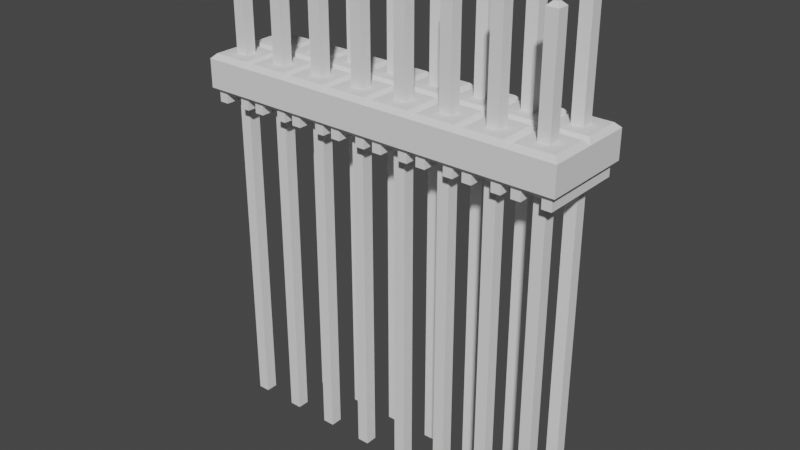 # Source: TSW-108-12-T-S-RA.blend  (saved by Blender 2.91.10; exported with 4.5.12 LTS)
import bpy
from mathutils import Matrix  # noqa: F401  (used for matrix-valued properties, if any)

bpy.ops.wm.read_factory_settings(use_empty=True)
scene = bpy.context.scene
scene.name = 'Scene'

# ---- collections
col_tsw_108_12_t_s_ra = bpy.data.collections.new('TSW-108-12-T-S-RA'); scene.collection.children.link(col_tsw_108_12_t_s_ra)

# ---- materials (node trees are filled in below, after node groups)
mat_blackplastic = bpy.data.materials.new('BlackPlastic')
mat_tinnedleads = bpy.data.materials.new('TinnedLeads')

# ---- material node trees

# ---- world
world_world = bpy.data.worlds.new('World'); scene.world = world_world
world_world.use_nodes = True; world_world.node_tree.nodes.clear()
_N = world_world.node_tree.nodes; _L = world_world.node_tree.links
n0 = _N.new('ShaderNodeOutputWorld'); n0.name = 'World Output'; n0.location = (300, 300)
n1 = _N.new('ShaderNodeBackground'); n1.name = 'Background'; n1.location = (10, 300)
n1.inputs[0].default_value = (0.05088, 0.05088, 0.05088, 1.0)
_L.new(n1.outputs[0], n0.inputs[0])
n0.is_active_output = True
world_world.color = (0.05088, 0.05088, 0.05088)
world_world.use_sun_shadow = False
world_world.sun_shadow_jitter_overblur = 0.0

# ---- meshes
me_plane = bpy.data.meshes.new('Plane')
me_plane.from_pydata([(3.455, 0.545, -0.6299), (3.545, 0.545, -0.6299), (3.455, 0.455, -0.6299), (3.545, 0.455, -0.6299), (3.625, -0.625, -0.5499), (3.375, -0.625, -0.5499), (3.625, -0.375, -0.5499), (3.375, -0.375, -0.5499), (4.0, -1.0, 6.67), (3.9, -0.9, 6.57), (3.9, -0.1, 7.37), (3.9, -0.9, 6.37), (3.7, -0.9, 6.37), (3.7, -0.9, 6.57), (3.3, -0.9, 6.57), (3.3, -0.9, 6.37), (3.1, -0.9, 6.37), (3.1, -0.9, 6.57), (3.0, -1.0, 6.67), (3.1, -0.1, 7.37), (3.1, -0.9, 7.37), (3.9, -0.9, 7.37), (4.0, -1.0, 7.27), (3.1, -0.1, 6.57), (3.9, -0.1, 6.57), (4.0, 1.0, 6.67), (3.9, 0.9, 6.57), (3.9, 0.1, 7.37), (3.9, 0.9, 6.37), (3.7, 0.9, 6.37), (3.7, 0.9, 6.57), (3.3, 0.9, 6.57), (3.3, 0.9, 6.37), (3.1, 0.9, 6.37), (3.1, 0.9, 6.57), (3.1, 0.1, 7.37), (3.1, 0.9, 7.37), (3.9, 0.9, 7.37), (4.0, 1.0, 7.27), (3.1, 0.1, 6.57), (3.1, -3.725e-08, 6.37), (2.9, -0.9, 6.37), (2.9, -0.1, 7.37), (2.9, -0.9, 6.57), (3.9, -3.725e-08, 6.37), (3.9, 0.1, 6.57), (4.0, -3.725e-08, 6.67), (4.0, -3.725e-08, 7.27), (3.9, -3.725e-08, 6.67), (3.1, -3.725e-08, 6.67), (2.7, -0.9, 6.37), (2.7, -0.9, 6.57), (2.3, -0.9, 6.57), (2.3, -0.9, 6.37), (2.1, -0.9, 6.37), (2.1, -0.9, 6.57), (2.0, -1.0, 6.67), (2.1, -0.1, 7.37), (2.1, -0.9, 7.37), (2.9, -0.9, 7.37), (3.0, -1.0, 7.27), (2.1, -0.1, 6.57), (2.9, -0.1, 6.57), (3.0, 1.0, 6.67), (2.9, 0.9, 6.57), (2.9, 0.1, 7.37), (2.9, 0.9, 6.37), (2.7, 0.9, 6.37), (2.7, 0.9, 6.57), (2.3, 0.9, 6.57), (2.3, 0.9, 6.37), (2.1, 0.9, 6.37), (2.1, 0.9, 6.57), (2.1, 0.1, 7.37), (2.0, -3.725e-08, 7.27), (2.1, 0.9, 7.37), (2.0, -3.725e-08, 6.67), (2.9, 0.9, 7.37), (3.0, 1.0, 7.27), (2.1, 0.1, 6.57), (2.1, -3.725e-08, 6.37), (2.9, -3.725e-08, 6.37), (2.9, 0.1, 6.57), (3.0, -3.725e-08, 6.67), (3.0, -3.725e-08, 7.27), (2.9, -3.725e-08, 6.67), (2.1, -3.725e-08, 6.67), (1.9, -0.9, 6.57), (1.9, -0.1, 7.37), (1.9, -0.9, 6.37), (1.7, -0.9, 6.37), (1.7, -0.9, 6.57), (1.3, -0.9, 6.57), (1.3, -0.9, 6.37), (1.1, -0.9, 6.37), (1.1, -0.9, 6.57), (-3.7, -0.9, 6.57), (1.1, -0.1, 7.37), (1.1, -0.9, 7.37), (1.9, -0.9, 7.37), (2.0, -1.0, 7.27), (1.1, -0.1, 6.57), (1.9, -0.1, 6.57), (2.0, 1.0, 6.67), (1.9, 0.9, 6.57), (1.9, 0.1, 7.37), (1.9, 0.9, 6.37), (1.7, 0.9, 6.37), (1.7, 0.9, 6.57), (1.3, 0.9, 6.57), (1.3, 0.9, 6.37), (1.1, 0.9, 6.37), (1.1, 0.9, 6.57), (1.1, 0.1, 7.37), (1.1, 0.9, 7.37), (1.9, 0.9, 7.37), (2.0, 1.0, 7.27), (1.1, 0.1, 6.57), (1.1, -3.725e-08, 6.37), (1.9, -3.725e-08, 6.37), (1.9, 0.1, 6.57), (1.9, -3.725e-08, 6.67), (1.1, -3.725e-08, 6.67), (1.0, -1.0, 7.27), (-3.7, -0.9, 6.37), (1.0, 1.0, 7.27), (1.0, -3.725e-08, 6.67), (-3.9, -0.9, 6.37), (1.0, -1.0, 6.67), (1.0, -3.725e-08, 7.27), (-3.9, -0.1, 7.37), (0.9, -0.9, 6.57), (0.9, -0.1, 7.37), (0.9, -0.9, 6.37), (0.7, -0.9, 6.37), (0.7, -0.9, 6.57), (0.3, -0.9, 6.57), (0.3, -0.9, 6.37), (0.1, -0.9, 6.37), (0.1, -0.9, 6.57), (-2.384e-07, -1.0, 6.67), (0.1, -0.1, 7.37), (0.1, -0.9, 7.37), (0.9, -0.9, 7.37), (-3.9, -0.9, 6.57), (0.1, -0.1, 6.57), (0.9, -0.1, 6.57), (1.0, 1.0, 6.67), (0.9, 0.9, 6.57), (0.9, 0.1, 7.37), (0.9, 0.9, 6.37), (0.7, 0.9, 6.37), (0.7, 0.9, 6.57), (0.3, 0.9, 6.57), (0.3, 0.9, 6.37), (0.1, 0.9, 6.37), (0.1, 0.9, 6.57), (0.1, 0.1, 7.37), (0.1, 0.9, 7.37), (0.9, 0.9, 7.37), (-4.0, -1.0, 6.67), (0.1, 0.1, 6.57), (0.1, -3.725e-08, 6.37), (0.9, -3.725e-08, 6.37), (0.9, 0.1, 6.57), (0.9, -3.725e-08, 6.67), (0.1, -3.725e-08, 6.67), (-2.384e-07, -1.0, 7.27), (-2.384e-07, 1.0, 6.67), (-2.384e-07, 1.0, 7.27), (-2.384e-07, -3.725e-08, 6.67), (-2.384e-07, -3.725e-08, 7.27), (-3.3, -0.9, 6.57), (-3.3, -0.9, 6.37), (-3.1, -0.9, 6.37), (-3.1, -0.9, 6.57), (-3.0, -1.0, 6.67), (-3.1, -0.1, 7.37), (-3.1, -0.9, 7.37), (-3.9, -0.9, 7.37), (-4.0, -1.0, 7.27), (-3.1, -0.1, 6.57), (-3.9, -0.1, 6.57), (-4.0, 1.0, 6.67), (-3.9, 0.9, 6.57), (-3.9, 0.1, 7.37), (-3.9, 0.9, 6.37), (-3.7, 0.9, 6.37), (-3.7, 0.9, 6.57), (-3.3, 0.9, 6.57), (-3.3, 0.9, 6.37), (-3.1, 0.9, 6.37), (-3.1, 0.9, 6.57), (-3.1, 0.1, 7.37), (-3.1, 0.9, 7.37), (-3.9, 0.9, 7.37), (-4.0, 1.0, 7.27), (-3.1, 0.1, 6.57), (-3.1, -3.725e-08, 6.37), (-2.9, -0.9, 6.37), (-2.9, -0.1, 7.37), (-2.9, -0.9, 6.57), (-3.9, -3.725e-08, 6.37), (-3.9, 0.1, 6.57), (-4.0, -3.725e-08, 6.67), (-4.0, -3.725e-08, 7.27), (-3.9, -3.725e-08, 6.67), (-3.1, -3.725e-08, 6.67), (-2.7, -0.9, 6.37), (-2.7, -0.9, 6.57), (-2.3, -0.9, 6.57), (-2.3, -0.9, 6.37), (-2.1, -0.9, 6.37), (-2.1, -0.9, 6.57), (-2.0, -1.0, 6.67), (-2.1, -0.1, 7.37), (-2.1, -0.9, 7.37), (-2.9, -0.9, 7.37), (-3.0, -1.0, 7.27), (-2.1, -0.1, 6.57), (-2.9, -0.1, 6.57), (-3.0, 1.0, 6.67), (-2.9, 0.9, 6.57), (-2.9, 0.1, 7.37), (-2.9, 0.9, 6.37), (-2.7, 0.9, 6.37), (-2.7, 0.9, 6.57), (-2.3, 0.9, 6.57), (-2.3, 0.9, 6.37), (-2.1, 0.9, 6.37), (-2.1, 0.9, 6.57), (-2.1, 0.1, 7.37), (-2.0, -3.725e-08, 7.27), (-2.1, 0.9, 7.37), (-2.0, -3.725e-08, 6.67), (-2.9, 0.9, 7.37), (-3.0, 1.0, 7.27), (-2.1, 0.1, 6.57), (-2.1, -3.725e-08, 6.37), (-2.9, -3.725e-08, 6.37), (-2.9, 0.1, 6.57), (-3.0, -3.725e-08, 6.67), (-3.0, -3.725e-08, 7.27), (-2.9, -3.725e-08, 6.67), (-2.1, -3.725e-08, 6.67), (-1.9, -0.9, 6.57), (-1.9, -0.1, 7.37), (-1.9, -0.9, 6.37), (-1.7, -0.9, 6.37), (-1.7, -0.9, 6.57), (-1.3, -0.9, 6.57), (-1.3, -0.9, 6.37), (-1.1, -0.9, 6.37), (-1.1, -0.9, 6.57), (-1.1, -0.1, 7.37), (-1.1, -0.9, 7.37), (-1.9, -0.9, 7.37), (-2.0, -1.0, 7.27), (-1.1, -0.1, 6.57), (-1.9, -0.1, 6.57), (-2.0, 1.0, 6.67), (-1.9, 0.9, 6.57), (-1.9, 0.1, 7.37), (-1.9, 0.9, 6.37), (-1.7, 0.9, 6.37), (-1.7, 0.9, 6.57), (-1.3, 0.9, 6.57), (-1.3, 0.9, 6.37), (-1.1, 0.9, 6.37), (-1.1, 0.9, 6.57), (-1.1, 0.1, 7.37), (-1.1, 0.9, 7.37), (-1.9, 0.9, 7.37), (-2.0, 1.0, 7.27), (-1.1, 0.1, 6.57), (-1.1, -3.725e-08, 6.37), (-1.9, -3.725e-08, 6.37), (-1.9, 0.1, 6.57), (-1.9, -3.725e-08, 6.67), (-1.1, -3.725e-08, 6.67), (-1.0, -1.0, 7.27), (-1.0, 1.0, 7.27), (-1.0, -3.725e-08, 6.67), (-1.0, -1.0, 6.67), (-1.0, -3.725e-08, 7.27), (-0.9, -0.9, 6.57), (-0.9, -0.1, 7.37), (-0.9, -0.9, 6.37), (-0.7, -0.9, 6.37), (-0.7, -0.9, 6.57), (-0.3, -0.9, 6.57), (-0.3, -0.9, 6.37), (-0.1, -0.9, 6.37), (-0.1, -0.9, 6.57), (-0.1, -0.1, 7.37), (-0.1, -0.9, 7.37), (-0.9, -0.9, 7.37), (-0.1, -0.1, 6.57), (-0.9, -0.1, 6.57), (-1.0, 1.0, 6.67), (-0.9, 0.9, 6.57), (-0.9, 0.1, 7.37), (-0.9, 0.9, 6.37), (-0.7, 0.9, 6.37), (-0.7, 0.9, 6.57), (-0.3, 0.9, 6.57), (-0.3, 0.9, 6.37), (-0.1, 0.9, 6.37), (-0.1, 0.9, 6.57), (-0.1, 0.1, 7.37), (-0.1, 0.9, 7.37), (-0.9, 0.9, 7.37), (-0.1, 0.1, 6.57), (-0.1, -3.725e-08, 6.37), (-0.9, -3.725e-08, 6.37), (-0.9, 0.1, 6.57), (-0.9, -3.725e-08, 6.67), (-0.1, -3.725e-08, 6.67), (3.545, -0.545, -0.6299), (3.455, -0.545, -0.6299), (3.545, -0.455, -0.6299), (3.455, -0.455, -0.6299), (3.375, 0.625, -0.5499), (3.625, 0.625, -0.5499), (3.375, 0.375, -0.5499), (3.625, 0.375, -0.5499), (3.625, -0.625, 9.59), (3.375, -0.625, 9.59), (3.625, -0.375, 9.59), (3.375, -0.375, 9.59), (3.545, -0.545, 9.67), (3.455, -0.545, 9.67), (3.545, -0.455, 9.67), (3.455, -0.455, 9.67), (3.625, 0.375, 9.59), (3.375, 0.375, 9.59), (3.625, 0.625, 9.59), (3.375, 0.625, 9.59), (3.545, 0.455, 9.67), (3.455, 0.455, 9.67), (3.545, 0.545, 9.67), (3.455, 0.545, 9.67), (2.455, 0.545, -0.6299), (2.545, 0.545, -0.6299), (2.455, 0.455, -0.6299), (2.545, 0.455, -0.6299), (2.625, -0.625, -0.5499), (2.375, -0.625, -0.5499), (2.625, -0.375, -0.5499), (2.375, -0.375, -0.5499), (2.545, -0.545, -0.6299), (2.455, -0.545, -0.6299), (2.545, -0.455, -0.6299), (2.455, -0.455, -0.6299), (2.375, 0.625, -0.5499), (2.625, 0.625, -0.5499), (2.375, 0.375, -0.5499), (2.625, 0.375, -0.5499), (2.625, -0.625, 9.59), (2.375, -0.625, 9.59), (2.625, -0.375, 9.59), (2.375, -0.375, 9.59), (2.545, -0.545, 9.67), (2.455, -0.545, 9.67), (2.545, -0.455, 9.67), (2.455, -0.455, 9.67), (2.625, 0.375, 9.59), (2.375, 0.375, 9.59), (2.625, 0.625, 9.59), (2.375, 0.625, 9.59), (2.545, 0.455, 9.67), (2.455, 0.455, 9.67), (2.545, 0.545, 9.67), (2.455, 0.545, 9.67), (1.455, 0.545, -0.6299), (1.545, 0.545, -0.6299), (1.455, 0.455, -0.6299), (1.545, 0.455, -0.6299), (1.625, -0.625, -0.5499), (1.375, -0.625, -0.5499), (1.625, -0.375, -0.5499), (1.375, -0.375, -0.5499), (1.545, -0.545, -0.6299), (1.455, -0.545, -0.6299), (1.545, -0.455, -0.6299), (1.455, -0.455, -0.6299), (1.375, 0.625, -0.5499), (1.625, 0.625, -0.5499), (1.375, 0.375, -0.5499), (1.625, 0.375, -0.5499), (1.625, -0.625, 9.59), (1.375, -0.625, 9.59), (1.625, -0.375, 9.59), (1.375, -0.375, 9.59), (1.545, -0.545, 9.67), (1.455, -0.545, 9.67), (1.545, -0.455, 9.67), (1.455, -0.455, 9.67), (1.625, 0.375, 9.59), (1.375, 0.375, 9.59), (1.625, 0.625, 9.59), (1.375, 0.625, 9.59), (1.545, 0.455, 9.67), (1.455, 0.455, 9.67), (1.545, 0.545, 9.67), (1.455, 0.545, 9.67), (0.455, 0.545, -0.6299), (0.545, 0.545, -0.6299), (0.455, 0.455, -0.6299), (0.545, 0.455, -0.6299), (0.625, -0.625, -0.5499), (0.375, -0.625, -0.5499), (0.625, -0.375, -0.5499), (0.375, -0.375, -0.5499), (0.545, -0.545, -0.6299), (0.455, -0.545, -0.6299), (0.545, -0.455, -0.6299), (0.455, -0.455, -0.6299), (0.375, 0.625, -0.5499), (0.625, 0.625, -0.5499), (0.375, 0.375, -0.5499), (0.625, 0.375, -0.5499), (0.625, -0.625, 9.59), (0.375, -0.625, 9.59), (0.625, -0.375, 9.59), (0.375, -0.375, 9.59), (0.545, -0.545, 9.67), (0.455, -0.545, 9.67), (0.545, -0.455, 9.67), (0.455, -0.455, 9.67), (0.625, 0.375, 9.59), (0.375, 0.375, 9.59), (0.625, 0.625, 9.59), (0.375, 0.625, 9.59), (0.545, 0.455, 9.67), (0.455, 0.455, 9.67), (0.545, 0.545, 9.67), (0.455, 0.545, 9.67), (-0.545, 0.545, -0.6299), (-0.455, 0.545, -0.6299), (-0.545, 0.455, -0.6299), (-0.455, 0.455, -0.6299), (-0.375, -0.625, -0.5499), (-0.625, -0.625, -0.5499), (-0.375, -0.375, -0.5499), (-0.625, -0.375, -0.5499), (-0.455, -0.545, -0.6299), (-0.545, -0.545, -0.6299), (-0.455, -0.455, -0.6299), (-0.545, -0.455, -0.6299), (-0.625, 0.625, -0.5499), (-0.375, 0.625, -0.5499), (-0.625, 0.375, -0.5499), (-0.375, 0.375, -0.5499), (-0.375, -0.625, 9.59), (-0.625, -0.625, 9.59), (-0.375, -0.375, 9.59), (-0.625, -0.375, 9.59), (-0.455, -0.545, 9.67), (-0.545, -0.545, 9.67), (-0.455, -0.455, 9.67), (-0.545, -0.455, 9.67), (-0.375, 0.375, 9.59), (-0.625, 0.375, 9.59), (-0.375, 0.625, 9.59), (-0.625, 0.625, 9.59), (-0.455, 0.455, 9.67), (-0.545, 0.455, 9.67), (-0.455, 0.545, 9.67), (-0.545, 0.545, 9.67), (-1.545, 0.545, -0.6299), (-1.455, 0.545, -0.6299), (-1.545, 0.455, -0.6299), (-1.455, 0.455, -0.6299), (-1.375, -0.625, -0.5499), (-1.625, -0.625, -0.5499), (-1.375, -0.375, -0.5499), (-1.625, -0.375, -0.5499), (-1.455, -0.545, -0.6299), (-1.545, -0.545, -0.6299), (-1.455, -0.455, -0.6299), (-1.545, -0.455, -0.6299), (-1.625, 0.625, -0.5499), (-1.375, 0.625, -0.5499), (-1.625, 0.375, -0.5499), (-1.375, 0.375, -0.5499), (-1.375, -0.625, 9.59), (-1.625, -0.625, 9.59), (-1.375, -0.375, 9.59), (-1.625, -0.375, 9.59), (-1.455, -0.545, 9.67), (-1.545, -0.545, 9.67), (-1.455, -0.455, 9.67), (-1.545, -0.455, 9.67), (-1.375, 0.375, 9.59), (-1.625, 0.375, 9.59), (-1.375, 0.625, 9.59), (-1.625, 0.625, 9.59), (-1.455, 0.455, 9.67), (-1.545, 0.455, 9.67), (-1.455, 0.545, 9.67), (-1.545, 0.545, 9.67), (-2.545, 0.545, -0.6299), (-2.455, 0.545, -0.6299), (-2.545, 0.455, -0.6299), (-2.455, 0.455, -0.6299), (-2.375, -0.625, -0.5499), (-2.625, -0.625, -0.5499), (-2.375, -0.375, -0.5499), (-2.625, -0.375, -0.5499), (-2.455, -0.545, -0.6299), (-2.545, -0.545, -0.6299), (-2.455, -0.455, -0.6299), (-2.545, -0.455, -0.6299), (-2.625, 0.625, -0.5499), (-2.375, 0.625, -0.5499), (-2.625, 0.375, -0.5499), (-2.375, 0.375, -0.5499), (-2.375, -0.625, 9.59), (-2.625, -0.625, 9.59), (-2.375, -0.375, 9.59), (-2.625, -0.375, 9.59), (-2.455, -0.545, 9.67), (-2.545, -0.545, 9.67), (-2.455, -0.455, 9.67), (-2.545, -0.455, 9.67), (-2.375, 0.375, 9.59), (-2.625, 0.375, 9.59), (-2.375, 0.625, 9.59), (-2.625, 0.625, 9.59), (-2.455, 0.455, 9.67), (-2.545, 0.455, 9.67), (-2.455, 0.545, 9.67), (-2.545, 0.545, 9.67), (-3.545, 0.545, -0.6299), (-3.455, 0.545, -0.6299), (-3.545, 0.455, -0.6299), (-3.455, 0.455, -0.6299), (-3.375, -0.625, -0.5499), (-3.625, -0.625, -0.5499), (-3.375, -0.375, -0.5499), (-3.625, -0.375, -0.5499), (-3.455, -0.545, -0.6299), (-3.545, -0.545, -0.6299), (-3.455, -0.455, -0.6299), (-3.545, -0.455, -0.6299), (-3.625, 0.625, -0.5499), (-3.375, 0.625, -0.5499), (-3.625, 0.375, -0.5499), (-3.375, 0.375, -0.5499), (-3.375, -0.625, 9.59), (-3.625, -0.625, 9.59), (-3.375, -0.375, 9.59), (-3.625, -0.375, 9.59), (-3.455, -0.545, 9.67), (-3.545, -0.545, 9.67), (-3.455, -0.455, 9.67), (-3.545, -0.455, 9.67), (-3.375, 0.375, 9.59), (-3.625, 0.375, 9.59), (-3.375, 0.625, 9.59), (-3.625, 0.625, 9.59), (-3.455, 0.455, 9.67), (-3.545, 0.455, 9.67), (-3.455, 0.545, 9.67), (-3.545, 0.545, 9.67)], [], [(7, 5, 319, 321), (327, 326, 4, 5), (328, 329, 7, 6), (326, 328, 6, 4), (329, 327, 5, 7), (22, 47, 10, 21), (13, 30, 29, 12), (21, 10, 19, 20), (20, 19, 84, 60), (9, 13, 12, 11), (60, 18, 8, 22), (8, 18, 17, 14, 13, 9), (15, 16, 40, 33, 32), (10, 47, 84, 19), (60, 22, 21, 20), (9, 11, 44, 24), (14, 17, 16, 15), (100, 56, 18, 60), (8, 9, 24, 46), (46, 24, 48), (23, 83, 49), (16, 17, 23, 40), (15, 32, 31, 14), (17, 18, 83, 23), (8, 46, 47, 22), (51, 68, 67, 50), (58, 57, 74, 100), (38, 37, 27, 47), (14, 31, 30, 13), (37, 36, 35, 27), (36, 78, 84, 35), (26, 28, 29, 30), (78, 38, 25, 63), (25, 26, 30, 31, 34, 63), (12, 29, 28, 44, 11), (27, 35, 84, 47), (78, 36, 37, 38), (26, 45, 44, 28), (31, 32, 33, 34), (18, 56, 55, 52, 51, 43), (25, 46, 45, 26), (46, 48, 45), (49, 39, 40, 23), (39, 49, 83), (33, 40, 39, 34), (60, 84, 42, 59), (34, 39, 83, 63), (25, 38, 47, 46), (59, 42, 57, 58), (43, 51, 50, 41), (45, 48, 24, 44), (53, 54, 80, 71, 70), (42, 84, 74, 57), (100, 60, 59, 58), (43, 41, 81, 62), (52, 55, 54, 53), (18, 43, 62, 83), (83, 62, 85), (61, 76, 86), (54, 55, 61, 80), (53, 70, 69, 52), (55, 56, 76, 61), (78, 77, 65, 84), (52, 69, 68, 51), (77, 75, 73, 65), (75, 116, 74, 73), (64, 66, 67, 68), (116, 78, 63, 103), (63, 64, 68, 69, 72, 103), (50, 67, 66, 81, 41), (65, 73, 74, 84), (116, 75, 77, 78), (64, 82, 81, 66), (69, 70, 71, 72), (63, 83, 82, 64), (83, 85, 82), (86, 79, 80, 61), (79, 86, 76), (71, 80, 79, 72), (72, 79, 76, 103), (82, 85, 62, 81), (100, 74, 88, 99), (91, 108, 107, 90), (99, 88, 97, 98), (98, 97, 129, 123), (87, 91, 90, 89), (123, 128, 56, 100), (56, 128, 95, 92, 91, 87), (93, 94, 118, 111, 110), (88, 74, 129, 97), (123, 100, 99, 98), (87, 89, 119, 102), (92, 95, 94, 93), (56, 87, 102, 76), (76, 102, 121), (101, 126, 122), (94, 95, 101, 118), (93, 110, 109, 92), (95, 128, 126, 101), (116, 115, 105, 74), (92, 109, 108, 91), (115, 114, 113, 105), (114, 125, 129, 113), (104, 106, 107, 108), (125, 116, 103, 147), (103, 104, 108, 109, 112, 147), (90, 107, 106, 119, 89), (105, 113, 129, 74), (125, 114, 115, 116), (104, 120, 119, 106), (109, 110, 111, 112), (103, 76, 120, 104), (76, 121, 120), (122, 117, 118, 101), (117, 122, 126), (111, 118, 117, 112), (112, 117, 126, 147), (120, 121, 102, 119), (123, 129, 132, 143), (135, 152, 151, 134), (143, 132, 141, 142), (142, 141, 171, 167), (131, 135, 134, 133), (167, 140, 128, 123), (128, 140, 139, 136, 135, 131), (137, 138, 162, 155, 154), (132, 129, 171, 141), (167, 123, 143, 142), (131, 133, 163, 146), (136, 139, 138, 137), (128, 131, 146, 126), (126, 146, 165), (145, 170, 166), (138, 139, 145, 162), (137, 154, 153, 136), (139, 140, 170, 145), (125, 159, 149, 129), (136, 153, 152, 135), (159, 158, 157, 149), (158, 169, 171, 157), (148, 150, 151, 152), (169, 125, 147, 168), (147, 148, 152, 153, 156, 168), (134, 151, 150, 163, 133), (149, 157, 171, 129), (169, 158, 159, 125), (148, 164, 163, 150), (153, 154, 155, 156), (147, 126, 164, 148), (126, 165, 164), (166, 161, 162, 145), (161, 166, 170), (155, 162, 161, 156), (156, 161, 170, 168), (164, 165, 146, 163), (180, 179, 130, 205), (96, 124, 187, 188), (179, 178, 177, 130), (178, 218, 242, 177), (144, 127, 124, 96), (218, 180, 160, 176), (160, 144, 96, 172, 175, 176), (173, 190, 191, 198, 174), (130, 177, 242, 205), (218, 178, 179, 180), (144, 182, 202, 127), (172, 173, 174, 175), (257, 218, 176, 214), (160, 204, 182, 144), (204, 206, 182), (181, 207, 241), (174, 198, 181, 175), (173, 172, 189, 190), (175, 181, 241, 176), (160, 180, 205, 204), (209, 208, 225, 226), (216, 257, 232, 215), (196, 205, 185, 195), (172, 96, 188, 189), (195, 185, 193, 194), (194, 193, 242, 236), (184, 188, 187, 186), (236, 221, 183, 196), (183, 221, 192, 189, 188, 184), (124, 127, 202, 186, 187), (185, 205, 242, 193), (236, 196, 195, 194), (184, 186, 202, 203), (189, 192, 191, 190), (176, 201, 209, 210, 213, 214), (183, 184, 203, 204), (204, 203, 206), (207, 181, 198, 197), (197, 241, 207), (191, 192, 197, 198), (218, 217, 200, 242), (192, 221, 241, 197), (183, 204, 205, 196), (217, 216, 215, 200), (201, 199, 208, 209), (203, 202, 182, 206), (211, 228, 229, 238, 212), (200, 215, 232, 242), (257, 216, 217, 218), (201, 220, 239, 199), (210, 211, 212, 213), (176, 241, 220, 201), (241, 243, 220), (219, 244, 234), (212, 238, 219, 213), (211, 210, 227, 228), (213, 219, 234, 214), (236, 242, 223, 235), (210, 209, 226, 227), (235, 223, 231, 233), (233, 231, 232, 273), (222, 226, 225, 224), (273, 260, 221, 236), (221, 260, 230, 227, 226, 222), (208, 199, 239, 224, 225), (223, 242, 232, 231), (273, 236, 235, 233), (222, 224, 239, 240), (227, 230, 229, 228), (221, 222, 240, 241), (241, 240, 243), (244, 219, 238, 237), (237, 234, 244), (229, 230, 237, 238), (230, 260, 234, 237), (240, 239, 220, 243), (257, 256, 246, 232), (249, 248, 264, 265), (256, 255, 254, 246), (255, 280, 284, 254), (245, 247, 248, 249), (280, 257, 214, 283), (214, 245, 249, 250, 253, 283), (251, 267, 268, 275, 252), (246, 254, 284, 232), (280, 255, 256, 257), (245, 259, 276, 247), (250, 251, 252, 253), (214, 234, 259, 245), (234, 278, 259), (258, 279, 282), (252, 275, 258, 253), (251, 250, 266, 267), (253, 258, 282, 283), (273, 232, 262, 272), (250, 249, 265, 266), (272, 262, 270, 271), (271, 270, 284, 281), (261, 265, 264, 263), (281, 299, 260, 273), (260, 299, 269, 266, 265, 261), (248, 247, 276, 263, 264), (262, 232, 284, 270), (281, 273, 272, 271), (261, 263, 276, 277), (266, 269, 268, 267), (260, 261, 277, 234), (234, 277, 278), (279, 258, 275, 274), (274, 282, 279), (268, 269, 274, 275), (269, 299, 282, 274), (277, 276, 259, 278), (280, 296, 286, 284), (289, 288, 303, 304), (296, 295, 294, 286), (295, 167, 171, 294), (285, 287, 288, 289), (167, 280, 283, 140), (283, 285, 289, 290, 293, 140), (291, 306, 307, 313, 292), (286, 294, 171, 284), (167, 295, 296, 280), (285, 298, 314, 287), (290, 291, 292, 293), (283, 282, 298, 285), (282, 316, 298), (297, 317, 170), (292, 313, 297, 293), (291, 290, 305, 306), (293, 297, 170, 140), (281, 284, 301, 311), (290, 289, 304, 305), (311, 301, 309, 310), (310, 309, 171, 169), (300, 304, 303, 302), (169, 168, 299, 281), (299, 168, 308, 305, 304, 300), (288, 287, 314, 302, 303), (301, 284, 171, 309), (169, 281, 311, 310), (300, 302, 314, 315), (305, 308, 307, 306), (299, 300, 315, 282), (282, 315, 316), (317, 297, 313, 312), (312, 170, 317), (307, 308, 312, 313), (308, 168, 170, 312), (315, 314, 298, 316), (319, 318, 320, 321), (6, 7, 321, 320), (4, 6, 320, 318), (5, 4, 318, 319), (329, 327, 331, 333), (334, 336, 323, 325), (336, 337, 322, 323), (335, 334, 325, 324), (322, 324, 2, 0), (331, 330, 332, 333), (328, 329, 333, 332), (326, 328, 332, 330), (327, 326, 330, 331), (337, 335, 324, 322), (2, 3, 1, 0), (323, 322, 0, 1), (325, 323, 1, 3), (324, 325, 3, 2), (337, 335, 339, 341), (339, 338, 340, 341), (336, 337, 341, 340), (334, 336, 340, 338), (335, 334, 338, 339), (349, 347, 351, 353), (359, 358, 346, 347), (360, 361, 349, 348), (358, 360, 348, 346), (361, 359, 347, 349), (351, 350, 352, 353), (348, 349, 353, 352), (346, 348, 352, 350), (347, 346, 350, 351), (361, 359, 363, 365), (366, 368, 355, 357), (368, 369, 354, 355), (367, 366, 357, 356), (354, 356, 344, 342), (363, 362, 364, 365), (360, 361, 365, 364), (358, 360, 364, 362), (359, 358, 362, 363), (369, 367, 356, 354), (344, 345, 343, 342), (355, 354, 342, 343), (357, 355, 343, 345), (356, 357, 345, 344), (369, 367, 371, 373), (371, 370, 372, 373), (368, 369, 373, 372), (366, 368, 372, 370), (367, 366, 370, 371), (381, 379, 383, 385), (391, 390, 378, 379), (392, 393, 381, 380), (390, 392, 380, 378), (393, 391, 379, 381), (383, 382, 384, 385), (380, 381, 385, 384), (378, 380, 384, 382), (379, 378, 382, 383), (393, 391, 395, 397), (398, 400, 387, 389), (400, 401, 386, 387), (399, 398, 389, 388), (386, 388, 376, 374), (395, 394, 396, 397), (392, 393, 397, 396), (390, 392, 396, 394), (391, 390, 394, 395), (401, 399, 388, 386), (376, 377, 375, 374), (387, 386, 374, 375), (389, 387, 375, 377), (388, 389, 377, 376), (401, 399, 403, 405), (403, 402, 404, 405), (400, 401, 405, 404), (398, 400, 404, 402), (399, 398, 402, 403), (413, 411, 415, 417), (423, 422, 410, 411), (424, 425, 413, 412), (422, 424, 412, 410), (425, 423, 411, 413), (415, 414, 416, 417), (412, 413, 417, 416), (410, 412, 416, 414), (411, 410, 414, 415), (425, 423, 427, 429), (430, 432, 419, 421), (432, 433, 418, 419), (431, 430, 421, 420), (418, 420, 408, 406), (427, 426, 428, 429), (424, 425, 429, 428), (422, 424, 428, 426), (423, 422, 426, 427), (433, 431, 420, 418), (408, 409, 407, 406), (419, 418, 406, 407), (421, 419, 407, 409), (420, 421, 409, 408), (433, 431, 435, 437), (435, 434, 436, 437), (432, 433, 437, 436), (430, 432, 436, 434), (431, 430, 434, 435), (445, 443, 447, 449), (455, 454, 442, 443), (456, 457, 445, 444), (454, 456, 444, 442), (457, 455, 443, 445), (447, 446, 448, 449), (444, 445, 449, 448), (442, 444, 448, 446), (443, 442, 446, 447), (457, 455, 459, 461), (462, 464, 451, 453), (464, 465, 450, 451), (463, 462, 453, 452), (450, 452, 440, 438), (459, 458, 460, 461), (456, 457, 461, 460), (454, 456, 460, 458), (455, 454, 458, 459), (465, 463, 452, 450), (440, 441, 439, 438), (451, 450, 438, 439), (453, 451, 439, 441), (452, 453, 441, 440), (465, 463, 467, 469), (467, 466, 468, 469), (464, 465, 469, 468), (462, 464, 468, 466), (463, 462, 466, 467), (477, 475, 479, 481), (487, 486, 474, 475), (488, 489, 477, 476), (486, 488, 476, 474), (489, 487, 475, 477), (479, 478, 480, 481), (476, 477, 481, 480), (474, 476, 480, 478), (475, 474, 478, 479), (489, 487, 491, 493), (494, 496, 483, 485), (496, 497, 482, 483), (495, 494, 485, 484), (482, 484, 472, 470), (491, 490, 492, 493), (488, 489, 493, 492), (486, 488, 492, 490), (487, 486, 490, 491), (497, 495, 484, 482), (472, 473, 471, 470), (483, 482, 470, 471), (485, 483, 471, 473), (484, 485, 473, 472), (497, 495, 499, 501), (499, 498, 500, 501), (496, 497, 501, 500), (494, 496, 500, 498), (495, 494, 498, 499), (509, 507, 511, 513), (519, 518, 506, 507), (520, 521, 509, 508), (518, 520, 508, 506), (521, 519, 507, 509), (511, 510, 512, 513), (508, 509, 513, 512), (506, 508, 512, 510), (507, 506, 510, 511), (521, 519, 523, 525), (526, 528, 515, 517), (528, 529, 514, 515), (527, 526, 517, 516), (514, 516, 504, 502), (523, 522, 524, 525), (520, 521, 525, 524), (518, 520, 524, 522), (519, 518, 522, 523), (529, 527, 516, 514), (504, 505, 503, 502), (515, 514, 502, 503), (517, 515, 503, 505), (516, 517, 505, 504), (529, 527, 531, 533), (531, 530, 532, 533), (528, 529, 533, 532), (526, 528, 532, 530), (527, 526, 530, 531), (541, 539, 543, 545), (551, 550, 538, 539), (552, 553, 541, 540), (550, 552, 540, 538), (553, 551, 539, 541), (543, 542, 544, 545), (540, 541, 545, 544), (538, 540, 544, 542), (539, 538, 542, 543), (553, 551, 555, 557), (558, 560, 547, 549), (560, 561, 546, 547), (559, 558, 549, 548), (546, 548, 536, 534), (555, 554, 556, 557), (552, 553, 557, 556), (550, 552, 556, 554), (551, 550, 554, 555), (561, 559, 548, 546), (536, 537, 535, 534), (547, 546, 534, 535), (549, 547, 535, 537), (548, 549, 537, 536), (561, 559, 563, 565), (563, 562, 564, 565), (560, 561, 565, 564), (558, 560, 564, 562), (559, 558, 562, 563)])
me_plane.polygons.foreach_set('material_index', [1, 1, 1, 1, 1, 0, 0, 0, 0, 0, 0, 0, 0, 0, 0, 0, 0, 0, 0, 0, 0, 0, 0, 0, 0, 0, 0, 0, 0, 0, 0, 0, 0, 0, 0, 0, 0, 0, 0, 0, 0, 0, 0, 0, 0, 0, 0, 0, 0, 0, 0, 0, 0, 0, 0, 0, 0, 0, 0, 0, 0, 0, 0, 0, 0, 0, 0, 0, 0, 0, 0, 0, 0, 0, 0, 0, 0, 0, 0, 0, 0, 0, 0, 0, 0, 0, 0, 0, 0, 0, 0, 0, 0, 0, 0, 0, 0, 0, 0, 0, 0, 0, 0, 0, 0, 0, 0, 0, 0, 0, 0, 0, 0, 0, 0, 0, 0, 0, 0, 0, 0, 0, 0, 0, 0, 0, 0, 0, 0, 0, 0, 0, 0, 0, 0, 0, 0, 0, 0, 0, 0, 0, 0, 0, 0, 0, 0, 0, 0, 0, 0, 0, 0, 0, 0, 0, 0, 0, 0, 0, 0, 0, 0, 0, 0, 0, 0, 0, 0, 0, 0, 0, 0, 0, 0, 0, 0, 0, 0, 0, 0, 0, 0, 0, 0, 0, 0, 0, 0, 0, 0, 0, 0, 0, 0, 0, 0, 0, 0, 0, 0, 0, 0, 0, 0, 0, 0, 0, 0, 0, 0, 0, 0, 0, 0, 0, 0, 0, 0, 0, 0, 0, 0, 0, 0, 0, 0, 0, 0, 0, 0, 0, 0, 0, 0, 0, 0, 0, 0, 0, 0, 0, 0, 0, 0, 0, 0, 0, 0, 0, 0, 0, 0, 0, 0, 0, 0, 0, 0, 0, 0, 0, 0, 0, 0, 0, 0, 0, 0, 0, 0, 0, 0, 0, 0, 0, 0, 0, 0, 0, 0, 0, 0, 0, 0, 0, 0, 0, 0, 0, 0, 0, 0, 0, 0, 0, 0, 0, 0, 0, 0, 0, 0, 0, 0, 1, 1, 1, 1, 1, 1, 1, 1, 1, 1, 1, 1, 1, 1, 1, 1, 1, 1, 1, 1, 1, 1, 1, 1, 1, 1, 1, 1, 1, 1, 1, 1, 1, 1, 1, 1, 1, 1, 1, 1, 1, 1, 1, 1, 1, 1, 1, 1, 1, 1, 1, 1, 1, 1, 1, 1, 1, 1, 1, 1, 1, 1, 1, 1, 1, 1, 1, 1, 1, 1, 1, 1, 1, 1, 1, 1, 1, 1, 1, 1, 1, 1, 1, 1, 1, 1, 1, 1, 1, 1, 1, 1, 1, 1, 1, 1, 1, 1, 1, 1, 1, 1, 1, 1, 1, 1, 1, 1, 1, 1, 1, 1, 1, 1, 1, 1, 1, 1, 1, 1, 1, 1, 1, 1, 1, 1, 1, 1, 1, 1, 1, 1, 1, 1, 1, 1, 1, 1, 1, 1, 1, 1, 1, 1, 1, 1, 1, 1, 1, 1, 1, 1, 1, 1, 1, 1, 1, 1, 1, 1, 1, 1, 1, 1, 1, 1, 1, 1, 1, 1, 1, 1, 1, 1, 1, 1, 1, 1, 1, 1, 1, 1, 1, 1, 1, 1, 1, 1, 1, 1, 1, 1, 1, 1, 1, 1, 1, 1, 1, 1, 1, 1, 1, 1, 1, 1, 1, 1, 1, 1, 1, 1, 1, 1, 1, 1, 1, 1, 1])
_uv = me_plane.uv_layers.new(name='UVMap')
_uv.uv.foreach_set('vector', [0.0, 0.0, 0.0, 0.0, 0.0, 0.0, 0.0, 0.0, 0.0, 0.0, 0.0, 0.0, 0.0, 0.0, 0.0, 0.0, 0.0, 0.0, 0.0, 0.0, 0.0, 0.0, 0.0, 0.0, 0.0, 0.0, 0.0, 0.0, 0.0, 0.0, 0.0, 0.0, 0.0, 0.0, 0.0, 0.0, 0.0, 0.0, 0.0, 0.0, 0.0, 0.0, 0.0, 0.0, 0.0, 0.0, 0.0, 0.0, 0.0, 0.0, 0.0, 0.0, 0.0, 0.0, 0.0, 0.0, 0.0, 0.0, 0.0, 0.0, 0.0, 0.0, 0.0, 0.0, 0.0, 0.0, 0.0, 0.0, 0.0, 0.0, 0.0, 0.0, 0.0, 0.0, 0.0, 0.0, 0.0, 0.0, 0.0, 0.0, 0.0, 0.0, 0.0, 0.0, 0.0, 0.0, 0.0, 0.0, 0.0, 0.0, 0.0, 0.0, 0.0, 0.0, 0.0, 0.0, 0.0, 0.0, 0.0, 0.0, 0.0, 0.0, 0.0, 0.0, 0.0, 0.0, 0.0, 0.0, 0.0, 0.0, 0.0, 0.0, 0.0, 0.0, 0.0, 0.0, 0.0, 0.0, 0.0, 0.0, 0.0, 0.0, 0.0, 0.0, 0.0, 0.0, 0.0, 0.0, 0.0, 0.0, 0.0, 0.0, 0.0, 0.0, 0.0, 0.0, 0.0, 0.0, 0.0, 0.0, 0.0, 0.0, 0.0, 0.0, 0.0, 0.0, 0.0, 0.0, 0.0, 0.0, 0.0, 0.0, 0.0, 0.0, 0.0, 0.0, 0.0, 0.0, 0.0, 0.0, 0.0, 0.0, 0.0, 0.0, 0.0, 0.0, 0.0, 0.0, 0.0, 0.0, 0.0, 0.0, 0.0, 0.0, 0.0, 0.0, 0.0, 0.0, 0.0, 0.0, 0.0, 0.0, 0.0, 0.0, 0.0, 0.0, 0.0, 0.0, 0.0, 0.0, 0.0, 0.0, 0.0, 0.0, 0.0, 0.0, 0.0, 0.0, 0.0, 0.0, 0.0, 0.0, 0.0, 0.0, 0.0, 0.0, 0.0, 0.0, 0.0, 0.0, 0.0, 0.0, 0.0, 0.0, 0.0, 0.0, 0.0, 0.0, 0.0, 0.0, 0.0, 0.0, 0.0, 0.0, 0.0, 0.0, 0.0, 0.0, 0.0, 0.0, 0.0, 0.0, 0.0, 0.0, 0.0, 0.0, 0.0, 0.0, 0.0, 0.0, 0.0, 0.0, 0.0, 0.0, 0.0, 0.0, 0.0, 0.0, 0.0, 0.0, 0.0, 0.0, 0.0, 0.0, 0.0, 0.0, 0.0, 0.0, 0.0, 0.0, 0.0, 0.0, 0.0, 0.0, 0.0, 0.0, 0.0, 0.0, 0.0, 0.0, 0.0, 0.0, 0.0, 0.0, 0.0, 0.0, 0.0, 0.0, 0.0, 0.0, 0.0, 0.0, 0.0, 0.0, 0.0, 0.0, 0.0, 0.0, 0.0, 0.0, 0.0, 0.0, 0.0, 0.0, 0.0, 0.0, 0.0, 0.0, 0.0, 0.0, 0.0, 0.0, 0.0, 0.0, 0.0, 0.0, 0.0, 0.0, 0.0, 0.0, 0.0, 0.0, 0.0, 0.0, 0.0, 0.0, 0.0, 0.0, 0.0, 0.0, 0.0, 0.0, 0.0, 0.0, 0.0, 0.0, 0.0, 0.0, 0.0, 0.0, 0.0, 0.0, 0.0, 0.0, 0.0, 0.0, 0.0, 0.0, 0.0, 0.0, 0.0, 0.0, 0.0, 0.0, 0.0, 0.0, 0.0, 0.0, 0.0, 0.0, 0.0, 0.0, 0.0, 0.0, 0.0, 0.0, 0.0, 0.0, 0.0, 0.0, 0.0, 0.0, 0.0, 0.0, 0.0, 0.0, 0.0, 0.0, 0.0, 0.0, 0.0, 0.0, 0.0, 0.0, 0.0, 0.0, 0.0, 0.0, 0.0, 0.0, 0.0, 0.0, 0.0, 0.0, 0.0, 0.0, 0.0, 0.0, 0.0, 0.0, 0.0, 0.0, 0.0, 0.0, 0.0, 0.0, 0.0, 0.0, 0.0, 0.0, 0.0, 0.0, 0.0, 0.0, 0.0, 0.0, 0.0, 0.0, 0.0, 0.0, 0.0, 0.0, 0.0, 0.0, 0.0, 0.0, 0.0, 0.0, 0.0, 0.0, 0.0, 0.0, 0.0, 0.0, 0.0, 0.0, 0.0, 0.0, 0.0, 0.0, 0.0, 0.0, 0.0, 0.0, 0.0, 0.0, 0.0, 0.0, 0.0, 0.0, 0.0, 0.0, 0.0, 0.0, 0.0, 0.0, 0.0, 0.0, 0.0, 0.0, 0.0, 0.0, 0.0, 0.0, 0.0, 0.0, 0.0, 0.0, 0.0, 0.0, 0.0, 0.0, 0.0, 0.0, 0.0, 0.0, 0.0, 0.0, 0.0, 0.0, 0.0, 0.0, 0.0, 0.0, 0.0, 0.0, 0.0, 0.0, 0.0, 0.0, 0.0, 0.0, 0.0, 0.0, 0.0, 0.0, 0.0, 0.0, 0.0, 0.0, 0.0, 0.0, 0.0, 0.0, 0.0, 0.0, 0.0, 0.0, 0.0, 0.0, 0.0, 0.0, 0.0, 0.0, 0.0, 0.0, 0.0, 0.0, 0.0, 0.0, 0.0, 0.0, 0.0, 0.0, 0.0, 0.0, 0.0, 0.0, 0.0, 0.0, 0.0, 0.0, 0.0, 0.0, 0.0, 0.0, 0.0, 0.0, 0.0, 0.0, 0.0, 0.0, 0.0, 0.0, 0.0, 0.0, 0.0, 0.0, 0.0, 0.0, 0.0, 0.0, 0.0, 0.0, 0.0, 0.0, 0.0, 0.0, 0.0, 0.0, 0.0, 0.0, 0.0, 0.0, 0.0, 0.0, 0.0, 0.0, 0.0, 0.0, 0.0, 0.0, 0.0, 0.0, 0.0, 0.0, 0.0, 0.0, 0.0, 0.0, 0.0, 0.0, 0.0, 0.0, 0.0, 0.0, 0.0, 0.0, 0.0, 0.0, 0.0, 0.0, 0.0, 0.0, 0.0, 0.0, 0.0, 0.0, 0.0, 0.0, 0.0, 0.0, 0.0, 0.0, 0.0, 0.0, 0.0, 0.0, 0.0, 0.0, 0.0, 0.0, 0.0, 0.0, 0.0, 0.0, 0.0, 0.0, 0.0, 0.0, 0.0, 0.0, 0.0, 0.0, 0.0, 0.0, 0.0, 0.0, 0.0, 0.0, 0.0, 0.0, 0.0, 0.0, 0.0, 0.0, 0.0, 0.0, 0.0, 0.0, 0.0, 0.0, 0.0, 0.0, 0.0, 0.0, 0.0, 0.0, 0.0, 0.0, 0.0, 0.0, 0.0, 0.0, 0.0, 0.0, 0.0, 0.0, 0.0, 0.0, 0.0, 0.0, 0.0, 0.0, 0.0, 0.0, 0.0, 0.0, 0.0, 0.0, 0.0, 0.0, 0.0, 0.0, 0.0, 0.0, 0.0, 0.0, 0.0, 0.0, 0.0, 0.0, 0.0, 0.0, 0.0, 0.0, 0.0, 0.0, 0.0, 0.0, 0.0, 0.0, 0.0, 0.0, 0.0, 0.0, 0.0, 0.0, 0.0, 0.0, 0.0, 0.0, 0.0, 0.0, 0.0, 0.0, 0.0, 0.0, 0.0, 0.0, 0.0, 0.0, 0.0, 0.0, 0.0, 0.0, 0.0, 0.0, 0.0, 0.0, 0.0, 0.0, 0.0, 0.0, 0.0, 0.0, 0.0, 0.0, 0.0, 0.0, 0.0, 0.0, 0.0, 0.0, 0.0, 0.0, 0.0, 0.0, 0.0, 0.0, 0.0, 0.0, 0.0, 0.0, 0.0, 0.0, 0.0, 0.0, 0.0, 0.0, 0.0, 0.0, 0.0, 0.0, 0.0, 0.0, 0.0, 0.0, 0.0, 0.0, 0.0, 0.0, 0.0, 0.0, 0.0, 0.0, 0.0, 0.0, 0.0, 0.0, 0.0, 0.0, 0.0, 0.0, 0.0, 0.0, 0.0, 0.0, 0.0, 0.0, 0.0, 0.0, 0.0, 0.0, 0.0, 0.0, 0.0, 0.0, 0.0, 0.0, 0.0, 0.0, 0.0, 0.0, 0.0, 0.0, 0.0, 0.0, 0.0, 0.0, 0.0, 0.0, 0.0, 0.0, 0.0, 0.0, 0.0, 0.0, 0.0, 0.0, 0.0, 0.0, 0.0, 0.0, 0.0, 0.0, 0.0, 0.0, 0.0, 0.0, 0.0, 0.0, 0.0, 0.0, 0.0, 0.0, 0.0, 0.0, 0.0, 0.0, 0.0, 0.0, 0.0, 0.0, 0.0, 0.0, 0.0, 0.0, 0.0, 0.0, 0.0, 0.0, 0.0, 0.0, 0.0, 0.0, 0.0, 0.0, 0.0, 0.0, 0.0, 0.0, 0.0, 0.0, 0.0, 0.0, 0.0, 0.0, 0.0, 0.0, 0.0, 0.0, 0.0, 0.0, 0.0, 0.0, 0.0, 0.0, 0.0, 0.0, 0.0, 0.0, 0.0, 0.0, 0.0, 0.0, 0.0, 0.0, 0.0, 0.0, 0.0, 0.0, 0.0, 0.0, 0.0, 0.0, 0.0, 0.0, 0.0, 0.0, 0.0, 0.0, 0.0, 0.0, 0.0, 0.0, 0.0, 0.0, 0.0, 0.0, 0.0, 0.0, 0.0, 0.0, 0.0, 0.0, 0.0, 0.0, 0.0, 0.0, 0.0, 0.0, 0.0, 0.0, 0.0, 0.0, 0.0, 0.0, 0.0, 0.0, 0.0, 0.0, 0.0, 0.0, 0.0, 0.0, 0.0, 0.0, 0.0, 0.0, 0.0, 0.0, 0.0, 0.0, 0.0, 0.0, 0.0, 0.0, 0.0, 0.0, 0.0, 0.0, 0.0, 0.0, 0.0, 0.0, 0.0, 0.0, 0.0, 0.0, 0.0, 0.0, 0.0, 0.0, 0.0, 0.0, 0.0, 0.0, 0.0, 0.0, 0.0, 0.0, 0.0, 0.0, 0.0, 0.0, 0.0, 0.0, 0.0, 0.0, 0.0, 0.0, 0.0, 0.0, 0.0, 0.0, 0.0, 0.0, 0.0, 0.0, 0.0, 0.0, 0.0, 0.0, 0.0, 0.0, 0.0, 0.0, 0.0, 0.0, 0.0, 0.0, 0.0, 0.0, 0.0, 0.0, 0.0, 0.0, 0.0, 0.0, 0.0, 0.0, 0.0, 0.0, 0.0, 0.0, 0.0, 0.0, 0.0, 0.0, 0.0, 0.0, 0.0, 0.0, 0.0, 0.0, 0.0, 0.0, 0.0, 0.0, 0.0, 0.0, 0.0, 0.0, 0.0, 0.0, 0.0, 0.0, 0.0, 0.0, 0.0, 0.0, 0.0, 0.0, 0.0, 0.0, 0.0, 0.0, 0.0, 0.0, 0.0, 0.0, 0.0, 0.0, 0.0, 0.0, 0.0, 0.0, 0.0, 0.0, 0.0, 0.0, 0.0, 0.0, 0.0, 0.0, 0.0, 0.0, 0.0, 0.0, 0.0, 0.0, 0.0, 0.0, 0.0, 0.0, 0.0, 0.0, 0.0, 0.0, 0.0, 0.0, 0.0, 0.0, 0.0, 0.0, 0.0, 0.0, 0.0, 0.0, 0.0, 0.0, 0.0, 0.0, 0.0, 0.0, 0.0, 0.0, 0.0, 0.0, 0.0, 0.0, 0.0, 0.0, 0.0, 0.0, 0.0, 0.0, 0.0, 0.0, 0.0, 0.0, 0.0, 0.0, 0.0, 0.0, 0.0, 0.0, 0.0, 0.0, 0.0, 0.0, 0.0, 0.0, 0.0, 0.0, 0.0, 0.0, 0.0, 0.0, 0.0, 0.0, 0.0, 0.0, 0.0, 0.0, 0.0, 0.0, 0.0, 0.0, 0.0, 0.0, 0.0, 0.0, 0.0, 0.0, 0.0, 0.0, 0.0, 0.0, 0.0, 0.0, 0.0, 0.0, 0.0, 0.0, 0.0, 0.0, 0.0, 0.0, 0.0, 0.0, 0.0, 0.0, 0.0, 0.0, 0.0, 0.0, 0.0, 0.0, 0.0, 0.0, 0.0, 0.0, 0.0, 0.0, 0.0, 0.0, 0.0, 0.0, 0.0, 0.0, 0.0, 0.0, 0.0, 0.0, 0.0, 0.0, 0.0, 0.0, 0.0, 0.0, 0.0, 0.0, 0.0, 0.0, 0.0, 0.0, 0.0, 0.0, 0.0, 0.0, 0.0, 0.0, 0.0, 0.0, 0.0, 0.0, 0.0, 0.0, 0.0, 0.0, 0.0, 0.0, 0.0, 0.0, 0.0, 0.0, 0.0, 0.0, 0.0, 0.0, 0.0, 0.0, 0.0, 0.0, 0.0, 0.0, 0.0, 0.0, 0.0, 0.0, 0.0, 0.0, 0.0, 0.0, 0.0, 0.0, 0.0, 0.0, 0.0, 0.0, 0.0, 0.0, 0.0, 0.0, 0.0, 0.0, 0.0, 0.0, 0.0, 0.0, 0.0, 0.0, 0.0, 0.0, 0.0, 0.0, 0.0, 0.0, 0.0, 0.0, 0.0, 0.0, 0.0, 0.0, 0.0, 0.0, 0.0, 0.0, 0.0, 0.0, 0.0, 0.0, 0.0, 0.0, 0.0, 0.0, 0.0, 0.0, 0.0, 0.0, 0.0, 0.0, 0.0, 0.0, 0.0, 0.0, 0.0, 0.0, 0.0, 0.0, 0.0, 0.0, 0.0, 0.0, 0.0, 0.0, 0.0, 0.0, 0.0, 0.0, 0.0, 0.0, 0.0, 0.0, 0.0, 0.0, 0.0, 0.0, 0.0, 0.0, 0.0, 0.0, 0.0, 0.0, 0.0, 0.0, 0.0, 0.0, 0.0, 0.0, 0.0, 0.0, 0.0, 0.0, 0.0, 0.0, 0.0, 0.0, 0.0, 0.0, 0.0, 0.0, 0.0, 0.0, 0.0, 0.0, 0.0, 0.0, 0.0, 0.0, 0.0, 0.0, 0.0, 0.0, 0.0, 0.0, 0.0, 0.0, 0.0, 0.0, 0.0, 0.0, 0.0, 0.0, 0.0, 0.0, 0.0, 0.0, 0.0, 0.0, 0.0, 0.0, 0.0, 0.0, 0.0, 0.0, 0.0, 0.0, 0.0, 0.0, 0.0, 0.0, 0.0, 0.0, 0.0, 0.0, 0.0, 0.0, 0.0, 0.0, 0.0, 0.0, 0.0, 0.0, 0.0, 0.0, 0.0, 0.0, 0.0, 0.0, 0.0, 0.0, 0.0, 0.0, 0.0, 0.0, 0.0, 0.0, 0.0, 0.0, 0.0, 0.0, 0.0, 0.0, 0.0, 0.0, 0.0, 0.0, 0.0, 0.0, 0.0, 0.0, 0.0, 0.0, 0.0, 0.0, 0.0, 0.0, 0.0, 0.0, 0.0, 0.0, 0.0, 0.0, 0.0, 0.0, 0.0, 0.0, 0.0, 0.0, 0.0, 0.0, 0.0, 0.0, 0.0, 0.0, 0.0, 0.0, 0.0, 0.0, 0.0, 0.0, 0.0, 0.0, 0.0, 0.0, 0.0, 0.0, 0.0, 0.0, 0.0, 0.0, 0.0, 0.0, 0.0, 0.0, 0.0, 0.0, 0.0, 0.0, 0.0, 0.0, 0.0, 0.0, 0.0, 0.0, 0.0, 0.0, 0.0, 0.0, 0.0, 0.0, 0.0, 0.0, 0.0, 0.0, 0.0, 0.0, 0.0, 0.0, 0.0, 0.0, 0.0, 0.0, 0.0, 0.0, 0.0, 0.0, 0.0, 0.0, 0.0, 0.0, 0.0, 0.0, 0.0, 0.0, 0.0, 0.0, 0.0, 0.0, 0.0, 0.0, 0.0, 0.0, 0.0, 0.0, 0.0, 0.0, 0.0, 0.0, 0.0, 0.0, 0.0, 0.0, 0.0, 0.0, 0.0, 0.0, 0.0, 0.0, 0.0, 0.0, 0.0, 0.0, 0.0, 0.0, 0.0, 0.0, 0.0, 0.0, 0.0, 0.0, 0.0, 0.0, 0.0, 0.0, 0.0, 0.0, 0.0, 0.0, 0.0, 0.0, 0.0, 0.0, 0.0, 0.0, 0.0, 0.0, 0.0, 0.0, 0.0, 0.0, 0.0, 0.0, 0.0, 0.0, 0.0, 0.0, 0.0, 0.0, 0.0, 0.0, 0.0, 0.0, 0.0, 0.0, 0.0, 0.0, 0.0, 0.0, 0.0, 0.0, 0.0, 0.0, 0.0, 0.0, 0.0, 0.0, 0.0, 0.0, 0.0, 0.0, 0.0, 0.0, 0.0, 0.0, 0.0, 0.0, 0.0, 0.0, 0.0, 0.0, 0.0, 0.0, 0.0, 0.0, 0.0, 0.0, 0.0, 0.0, 0.0, 0.0, 0.0, 0.0, 0.0, 0.0, 0.0, 0.0, 0.0, 0.0, 0.0, 0.0, 0.0, 0.0, 0.0, 0.0, 0.0, 0.0, 0.0, 0.0, 0.0, 0.0, 0.0, 0.0, 0.0, 0.0, 0.0, 0.0, 0.0, 0.0, 0.0, 0.0, 0.0, 0.0, 0.0, 0.0, 0.0, 0.0, 0.0, 0.0, 0.0, 0.0, 0.0, 0.0, 0.0, 0.0, 0.0, 0.0, 0.0, 0.0, 0.0, 0.0, 0.0, 0.0, 0.0, 0.0, 0.0, 0.0, 0.0, 0.0, 0.0, 0.0, 0.0, 0.0, 0.0, 0.0, 0.0, 0.0, 0.0, 0.0, 0.0, 0.0, 0.0, 0.0, 0.0, 0.0, 0.0, 0.0, 0.0, 0.0, 0.0, 0.0, 0.0, 0.0, 0.0, 0.0, 0.0, 0.0, 0.0, 0.0, 0.0, 0.0, 0.0, 0.0, 0.0, 0.0, 0.0, 0.0, 0.0, 0.0, 0.0, 0.0, 0.0, 0.0, 0.0, 0.0, 0.0, 0.0, 0.0, 0.0, 0.0, 0.0, 0.0, 0.0, 0.0, 0.0, 0.0, 0.0, 0.0, 0.0, 0.0, 0.0, 0.0, 0.0, 0.0, 0.0, 0.0, 0.0, 0.0, 0.0, 0.0, 0.0, 0.0, 0.0, 0.0, 0.0, 0.0, 0.0, 0.0, 0.0, 0.0, 0.0, 0.0, 0.0, 0.0, 0.0, 0.0, 0.0, 0.0, 0.0, 0.0, 0.0, 0.0, 0.0, 0.0, 0.0, 0.0, 0.0, 0.0, 0.0, 0.0, 0.0, 0.0, 0.0, 0.0, 0.0, 0.0, 0.0, 0.0, 0.0, 0.0, 0.0, 0.0, 0.0, 0.0, 0.0, 0.0, 0.0, 0.0, 0.0, 0.0, 0.0, 0.0, 0.0, 0.0, 0.0, 0.0, 0.0, 0.0, 0.0, 0.0, 0.0, 0.0, 0.0, 0.0, 0.0, 0.0, 0.0, 0.0, 0.0, 0.0, 0.0, 0.0, 0.0, 0.0, 0.0, 0.0, 0.0, 0.0, 0.0, 0.0, 0.0, 0.0, 0.0, 0.0, 0.0, 0.0, 0.0, 0.0, 0.0, 0.0, 0.0, 0.0, 0.0, 0.0, 0.0, 0.0, 0.0, 0.0, 0.0, 0.0, 0.0, 0.0, 0.0, 0.0, 0.0, 0.0, 0.0, 0.0, 0.0, 0.0, 0.0, 0.0, 0.0, 0.0, 0.0, 0.0, 0.0, 0.0, 0.0, 0.0, 0.0, 0.0, 0.0, 0.0, 0.0, 0.0, 0.0, 0.0, 0.0, 0.0, 0.0, 0.0, 0.0, 0.0, 0.0, 0.0, 0.0, 0.0, 0.0, 0.0, 0.0, 0.0, 0.0, 0.0, 0.0, 0.0, 0.0, 0.0, 0.0, 0.0, 0.0, 0.0, 0.0, 0.0, 0.0, 0.0, 0.0, 0.0, 0.0, 0.0, 0.0, 0.0, 0.0, 0.0, 0.0, 0.0, 0.0, 0.0, 0.0, 0.0, 0.0, 0.0, 0.0, 0.0, 0.0, 0.0, 0.0, 0.0, 0.0, 0.0, 0.0, 0.0, 0.0, 0.0, 0.0, 0.0, 0.0, 0.0, 0.0, 0.0, 0.0, 0.0, 0.0, 0.0, 0.0, 0.0, 0.0, 0.0, 0.0, 0.0, 0.0, 0.0, 0.0, 0.0, 0.0, 0.0, 0.0, 0.0, 0.0, 0.0, 0.0, 0.0, 0.0, 0.0, 0.0, 0.0, 0.0, 0.0, 0.0, 0.0, 0.0, 0.0, 0.0, 0.0, 0.0, 0.0, 0.0, 0.0, 0.0, 0.0, 0.0, 0.0, 0.0, 0.0, 0.0, 0.0, 0.0, 0.0, 0.0, 0.0, 0.0, 0.0, 0.0, 0.0, 0.0, 0.0, 0.0, 0.0, 0.0, 0.0, 0.0, 0.0, 0.0, 0.0, 0.0, 0.0, 0.0, 0.0, 0.0, 0.0, 0.0, 0.0, 0.0, 0.0, 0.0, 0.0, 0.0, 0.0, 0.0, 0.0, 0.0, 0.0, 0.0, 0.0, 0.0, 0.0, 0.0, 0.0, 0.0, 0.0, 0.0, 0.0, 0.0, 0.0, 0.0, 0.0, 0.0, 0.0, 0.0, 0.0, 0.0, 0.0, 0.0, 0.0, 0.0, 0.0, 0.0, 0.0, 0.0, 0.0, 0.0, 0.0, 0.0, 0.0, 0.0, 0.0, 0.0, 0.0, 0.0, 0.0, 0.0, 0.0, 0.0, 0.0, 0.0, 0.0, 0.0, 0.0, 0.0, 0.0, 0.0, 0.0, 0.0, 0.0, 0.0, 0.0, 0.0, 0.0, 0.0, 0.0, 0.0, 0.0, 0.0, 0.0, 0.0, 0.0, 0.0, 0.0, 0.0, 0.0, 0.0, 0.0, 0.0, 0.0, 0.0, 0.0, 0.0, 0.0, 0.0, 0.0, 0.0, 0.0, 0.0, 0.0, 0.0, 0.0, 0.0, 0.0, 0.0, 0.0, 0.0, 0.0, 0.0, 0.0, 0.0, 0.0, 0.0, 0.0, 0.0, 0.0, 0.0, 0.0, 0.0, 0.0, 0.0, 0.0, 0.0, 0.0, 0.0, 0.0, 0.0, 0.0, 0.0, 0.0, 0.0, 0.0, 0.0, 0.0, 0.0, 0.0, 0.0, 0.0, 0.0, 0.0, 0.0, 0.0, 0.0, 0.0, 0.0, 0.0, 0.0, 0.0, 0.0, 0.0, 0.0, 0.0, 0.0, 0.0, 0.0, 0.0, 0.0, 0.0, 0.0, 0.0, 0.0, 0.0, 0.0, 0.0, 0.0, 0.0, 0.0, 0.0, 0.0, 0.0, 0.0, 0.0, 0.0, 0.0, 0.0, 0.0, 0.0, 0.0, 0.0, 0.0, 0.0, 0.0, 0.0, 0.0, 0.0, 0.0, 0.0, 0.0, 0.0, 0.0, 0.0, 0.0, 0.0, 0.0, 0.0, 0.0, 0.0, 0.0, 0.0, 0.0, 0.0, 0.0, 0.0, 0.0, 0.0, 0.0, 0.0, 0.0, 0.0, 0.0, 0.0, 0.0, 0.0, 0.0, 0.0, 0.0, 0.0, 0.0, 0.0, 0.0, 0.0, 0.0, 0.0, 0.0, 0.0, 0.0, 0.0, 0.0, 0.0, 0.0, 0.0, 0.0, 0.0, 0.0, 0.0, 0.0, 0.0, 0.0, 0.0, 0.0, 0.0, 0.0, 0.0, 0.0, 0.0, 0.0, 0.0, 0.0, 0.0, 0.0, 0.0, 0.0, 0.0, 0.0, 0.0, 0.0, 0.0, 0.0, 0.0, 0.0, 0.0, 0.0, 0.0, 0.0, 0.0, 0.0, 0.0, 0.0, 0.0, 0.0, 0.0, 0.0, 0.0, 0.0, 0.0, 0.0, 0.0, 0.0, 0.0, 0.0, 0.0, 0.0, 0.0, 0.0, 0.0, 0.0, 0.0, 0.0, 0.0, 0.0, 0.0, 0.0, 0.0, 0.0, 0.0, 0.0, 0.0, 0.0, 0.0, 0.0, 0.0, 0.0, 0.0, 0.0, 0.0, 0.0, 0.0, 0.0, 0.0, 0.0, 0.0, 0.0, 0.0, 0.0, 0.0, 0.0, 0.0, 0.0, 0.0, 0.0, 0.0, 0.0, 0.0, 0.0, 0.0, 0.0, 0.0, 0.0, 0.0, 0.0, 0.0, 0.0, 0.0, 0.0, 0.0, 0.0, 0.0, 0.0, 0.0, 0.0, 0.0, 0.0, 0.0, 0.0, 0.0, 0.0, 0.0, 0.0, 0.0, 0.0, 0.0, 0.0, 0.0, 0.0, 0.0, 0.0, 0.0, 0.0, 0.0, 0.0, 0.0, 0.0, 0.0, 0.0, 0.0, 0.0, 0.0, 0.0, 0.0, 0.0, 0.0, 0.0, 0.0, 0.0, 0.0, 0.0, 0.0, 0.0, 0.0, 0.0, 0.0, 0.0, 0.0, 0.0, 0.0, 0.0, 0.0, 0.0, 0.0, 0.0, 0.0, 0.0, 0.0, 0.0, 0.0, 0.0, 0.0, 0.0, 0.0, 0.0, 0.0, 0.0, 0.0, 0.0, 0.0, 0.0, 0.0, 0.0, 0.0, 0.0, 0.0, 0.0, 0.0, 0.0, 0.0, 0.0, 0.0, 0.0, 0.0, 0.0, 0.0, 0.0, 0.0, 0.0, 0.0, 0.0, 0.0, 0.0, 0.0, 0.0, 0.0, 0.0, 0.0, 0.0, 0.0, 0.0, 0.0, 0.0, 0.0, 0.0, 0.0, 0.0, 0.0, 0.0, 0.0, 0.0, 0.0, 0.0, 0.0, 0.0, 0.0, 0.0, 0.0, 0.0, 0.0, 0.0, 0.0, 0.0, 0.0, 0.0, 0.0, 0.0, 0.0, 0.0, 0.0, 0.0, 0.0, 0.0, 0.0, 0.0, 0.0, 0.0, 0.0, 0.0, 0.0, 0.0, 0.0, 0.0, 0.0, 0.0, 0.0, 0.0, 0.0, 0.0, 0.0, 0.0, 0.0, 0.0, 0.0, 0.0, 0.0, 0.0, 0.0, 0.0, 0.0, 0.0, 0.0, 0.0, 0.0, 0.0, 0.0, 0.0, 0.0, 0.0, 0.0, 0.0, 0.0, 0.0, 0.0, 0.0, 0.0, 0.0, 0.0, 0.0, 0.0, 0.0, 0.0, 0.0, 0.0, 0.0, 0.0, 0.0, 0.0, 0.0, 0.0, 0.0, 0.0, 0.0, 0.0, 0.0, 0.0, 0.0, 0.0, 0.0, 0.0, 0.0, 0.0, 0.0, 0.0, 0.0, 0.0, 0.0, 0.0, 0.0, 0.0, 0.0, 0.0, 0.0, 0.0, 0.0, 0.0, 0.0, 0.0, 0.0, 0.0, 0.0, 0.0, 0.0, 0.0, 0.0, 0.0, 0.0, 0.0, 0.0, 0.0, 0.0, 0.0, 0.0, 0.0, 0.0, 0.0, 0.0, 0.0, 0.0, 0.0, 0.0, 0.0, 0.0, 0.0, 0.0, 0.0, 0.0, 0.0, 0.0, 0.0, 0.0, 0.0, 0.0, 0.0, 0.0, 0.0, 0.0, 0.0, 0.0, 0.0, 0.0, 0.0, 0.0, 0.0, 0.0, 0.0, 0.0, 0.0, 0.0, 0.0, 0.0, 0.0, 0.0, 0.0, 0.0, 0.0, 0.0, 0.0, 0.0, 0.0, 0.0, 0.0, 0.0, 0.0, 0.0, 0.0, 0.0, 0.0, 0.0, 0.0, 0.0, 0.0, 0.0, 0.0, 0.0, 0.0, 0.0, 0.0, 0.0, 0.0, 0.0, 0.0, 0.0, 0.0, 0.0, 0.0, 0.0, 0.0, 0.0, 0.0, 0.0, 0.0, 0.0, 0.0, 0.0, 0.0, 0.0, 0.0, 0.0, 0.0, 0.0, 0.0, 0.0, 0.0, 0.0, 0.0, 0.0, 0.0, 0.0, 0.0, 0.0, 0.0, 0.0, 0.0, 0.0, 0.0, 0.0, 0.0, 0.0, 0.0, 0.0, 0.0, 0.0, 0.0, 0.0, 0.0, 0.0, 0.0, 0.0, 0.0, 0.0, 0.0, 0.0, 0.0, 0.0, 0.0, 0.0, 0.0, 0.0, 0.0, 0.0, 0.0, 0.0, 0.0, 0.0, 0.0, 0.0, 0.0, 0.0, 0.0, 0.0, 0.0, 0.0, 0.0, 0.0, 0.0, 0.0, 0.0, 0.0, 0.0, 0.0, 0.0, 0.0, 0.0, 0.0, 0.0, 0.0, 0.0, 0.0, 0.0, 0.0, 0.0, 0.0, 0.0, 0.0, 0.0, 0.0, 0.0, 0.0, 0.0, 0.0, 0.0, 0.0, 0.0, 0.0, 0.0, 0.0, 0.0, 0.0, 0.0, 0.0, 0.0, 0.0, 0.0, 0.0, 0.0, 0.0, 0.0, 0.0, 0.0, 0.0, 0.0, 0.0, 0.0, 0.0, 0.0, 0.0, 0.0, 0.0, 0.0, 0.0, 0.0, 0.0, 0.0, 0.0, 0.0, 0.0, 0.0, 0.0, 0.0, 0.0, 0.0, 0.0, 0.0, 0.0, 0.0, 0.0, 0.0, 0.0, 0.0, 0.0, 0.0, 0.0, 0.0, 0.0, 0.0, 0.0, 0.0, 0.0, 0.0, 0.0, 0.0, 0.0, 0.0, 0.0, 0.0, 0.0, 0.0, 0.0, 0.0, 0.0, 0.0, 0.0, 0.0, 0.0, 0.0, 0.0, 0.0, 0.0, 0.0, 0.0, 0.0, 0.0, 0.0, 0.0, 0.0, 0.0, 0.0, 0.0, 0.0, 0.0, 0.0, 0.0, 0.0, 0.0, 0.0, 0.0, 0.0, 0.0, 0.0, 0.0, 0.0, 0.0, 0.0, 0.0, 0.0, 0.0, 0.0, 0.0, 0.0, 0.0, 0.0, 0.0, 0.0, 0.0, 0.0, 0.0, 0.0, 0.0, 0.0, 0.0, 0.0, 0.0, 0.0, 0.0, 0.0, 0.0, 0.0, 0.0, 0.0, 0.0, 0.0, 0.0, 0.0, 0.0, 0.0, 0.0, 0.0, 0.0, 0.0, 0.0, 0.0, 0.0, 0.0, 0.0, 0.0, 0.0, 0.0, 0.0, 0.0, 0.0, 0.0, 0.0, 0.0, 0.0, 0.0, 0.0, 0.0, 0.0, 0.0, 0.0, 0.0, 0.0, 0.0, 0.0, 0.0, 0.0, 0.0, 0.0, 0.0, 0.0, 0.0, 0.0, 0.0, 0.0, 0.0, 0.0, 0.0, 0.0, 0.0, 0.0, 0.0, 0.0, 0.0, 0.0, 0.0, 0.0, 0.0, 0.0, 0.0, 0.0, 0.0, 0.0, 0.0, 0.0, 0.0, 0.0, 0.0, 0.0, 0.0, 0.0, 0.0, 0.0, 0.0, 0.0, 0.0, 0.0, 0.0, 0.0, 0.0, 0.0, 0.0, 0.0, 0.0, 0.0, 0.0, 0.0, 0.0, 0.0, 0.0, 0.0, 0.0, 0.0, 0.0, 0.0, 0.0, 0.0, 0.0, 0.0, 0.0, 0.0, 0.0, 0.0, 0.0, 0.0, 0.0, 0.0, 0.0, 0.0, 0.0, 0.0, 0.0, 0.0, 0.0, 0.0, 0.0, 0.0, 0.0, 0.0, 0.0, 0.0, 0.0, 0.0, 0.0, 0.0, 0.0, 0.0, 0.0, 0.0, 0.0, 0.0, 0.0, 0.0, 0.0, 0.0, 0.0, 0.0, 0.0, 0.0, 0.0, 0.0, 0.0, 0.0, 0.0, 0.0, 0.0, 0.0, 0.0, 0.0, 0.0, 0.0, 0.0, 0.0, 0.0, 0.0, 0.0, 0.0, 0.0, 0.0, 0.0, 0.0, 0.0, 0.0, 0.0, 0.0, 0.0, 0.0, 0.0, 0.0, 0.0, 0.0, 0.0, 0.0, 0.0, 0.0, 0.0, 0.0, 0.0, 0.0, 0.0, 0.0, 0.0, 0.0, 0.0, 0.0, 0.0, 0.0, 0.0, 0.0, 0.0, 0.0, 0.0, 0.0, 0.0, 0.0, 0.0, 0.0, 0.0, 0.0, 0.0, 0.0, 0.0, 0.0, 0.0, 0.0, 0.0, 0.0, 0.0, 0.0, 0.0, 0.0, 0.0, 0.0, 0.0, 0.0, 0.0, 0.0, 0.0, 0.0, 0.0, 0.0, 0.0, 0.0, 0.0, 0.0, 0.0, 0.0, 0.0, 0.0, 0.0, 0.0, 0.0, 0.0, 0.0, 0.0, 0.0, 0.0, 0.0, 0.0, 0.0, 0.0, 0.0, 0.0, 0.0, 0.0, 0.0, 0.0, 0.0, 0.0, 0.0, 0.0, 0.0, 0.0, 0.0, 0.0, 0.0, 0.0, 0.0, 0.0, 0.0, 0.0, 0.0, 0.0, 0.0, 0.0, 0.0, 0.0, 0.0, 0.0, 0.0, 0.0, 0.0, 0.0, 0.0, 0.0, 0.0, 0.0, 0.0, 0.0, 0.0, 0.0, 0.0, 0.0, 0.0, 0.0, 0.0, 0.0, 0.0, 0.0, 0.0, 0.0, 0.0, 0.0, 0.0, 0.0, 0.0, 0.0, 0.0, 0.0, 0.0, 0.0, 0.0, 0.0, 0.0, 0.0, 0.0, 0.0, 0.0, 0.0, 0.0, 0.0, 0.0, 0.0, 0.0, 0.0, 0.0, 0.0, 0.0, 0.0, 0.0, 0.0, 0.0, 0.0, 0.0, 0.0, 0.0, 0.0, 0.0, 0.0, 0.0, 0.0, 0.0, 0.0, 0.0, 0.0, 0.0, 0.0, 0.0, 0.0, 0.0, 0.0, 0.0, 0.0, 0.0, 0.0, 0.0, 0.0, 0.0, 0.0, 0.0, 0.0, 0.0, 0.0, 0.0, 0.0, 0.0, 0.0, 0.0, 0.0, 0.0, 0.0, 0.0, 0.0, 0.0, 0.0, 0.0, 0.0, 0.0, 0.0, 0.0, 0.0, 0.0, 0.0, 0.0, 0.0, 0.0, 0.0, 0.0, 0.0, 0.0, 0.0, 0.0, 0.0, 0.0, 0.0, 0.0, 0.0, 0.0, 0.0, 0.0, 0.0, 0.0, 0.0, 0.0, 0.0, 0.0, 0.0, 0.0, 0.0, 0.0, 0.0, 0.0, 0.0, 0.0, 0.0, 0.0, 0.0, 0.0, 0.0, 0.0, 0.0, 0.0, 0.0, 0.0, 0.0, 0.0, 0.0, 0.0, 0.0, 0.0, 0.0, 0.0, 0.0, 0.0, 0.0, 0.0, 0.0, 0.0, 0.0, 0.0, 0.0, 0.0, 0.0, 0.0, 0.0, 0.0, 0.0, 0.0, 0.0, 0.0, 0.0, 0.0, 0.0, 0.0, 0.0, 0.0, 0.0, 0.0, 0.0, 0.0, 0.0, 0.0, 0.0, 0.0, 0.0, 0.0, 0.0, 0.0, 0.0, 0.0, 0.0, 0.0, 0.0, 0.0, 0.0, 0.0, 0.0, 0.0, 0.0, 0.0, 0.0, 0.0, 0.0, 0.0, 0.0, 0.0, 0.0, 0.0, 0.0, 0.0, 0.0, 0.0, 0.0, 0.0, 0.0, 0.0, 0.0, 0.0, 0.0, 0.0, 0.0, 0.0, 0.0, 0.0, 0.0, 0.0, 0.0, 0.0, 0.0, 0.0, 0.0, 0.0, 0.0, 0.0, 0.0, 0.0, 0.0, 0.0, 0.0, 0.0, 0.0, 0.0, 0.0, 0.0, 0.0, 0.0, 0.0, 0.0, 0.0, 0.0, 0.0, 0.0, 0.0, 0.0, 0.0, 0.0, 0.0, 0.0, 0.0, 0.0, 0.0, 0.0, 0.0, 0.0, 0.0, 0.0, 0.0, 0.0, 0.0, 0.0, 0.0, 0.0, 0.0, 0.0, 0.0, 0.0, 0.0, 0.0, 0.0, 0.0, 0.0, 0.0, 0.0, 0.0, 0.0, 0.0, 0.0, 0.0, 0.0, 0.0, 0.0, 0.0, 0.0, 0.0, 0.0, 0.0, 0.0, 0.0, 0.0, 0.0, 0.0, 0.0, 0.0, 0.0, 0.0, 0.0, 0.0, 0.0, 0.0, 0.0, 0.0, 0.0, 0.0, 0.0, 0.0, 0.0, 0.0, 0.0, 0.0, 0.0, 0.0, 0.0, 0.0, 0.0, 0.0, 0.0, 0.0, 0.0, 0.0, 0.0, 0.0, 0.0, 0.0, 0.0, 0.0, 0.0, 0.0, 0.0, 0.0, 0.0, 0.0, 0.0, 0.0, 0.0, 0.0, 0.0, 0.0, 0.0, 0.0, 0.0, 0.0, 0.0, 0.0, 0.0, 0.0, 0.0, 0.0, 0.0, 0.0, 0.0, 0.0, 0.0, 0.0, 0.0, 0.0, 0.0, 0.0, 0.0, 0.0, 0.0, 0.0, 0.0, 0.0, 0.0, 0.0, 0.0, 0.0, 0.0, 0.0, 0.0, 0.0, 0.0, 0.0, 0.0, 0.0, 0.0, 0.0, 0.0, 0.0, 0.0, 0.0, 0.0, 0.0, 0.0, 0.0, 0.0, 0.0, 0.0, 0.0, 0.0, 0.0, 0.0, 0.0, 0.0, 0.0, 0.0, 0.0, 0.0, 0.0, 0.0, 0.0, 0.0, 0.0, 0.0, 0.0, 0.0, 0.0, 0.0, 0.0, 0.0, 0.0, 0.0, 0.0, 0.0, 0.0, 0.0, 0.0, 0.0, 0.0, 0.0, 0.0, 0.0, 0.0, 0.0, 0.0, 0.0, 0.0, 0.0, 0.0, 0.0, 0.0, 0.0, 0.0, 0.0, 0.0, 0.0, 0.0, 0.0, 0.0, 0.0, 0.0, 0.0, 0.0, 0.0, 0.0, 0.0, 0.0, 0.0, 0.0, 0.0, 0.0, 0.0, 0.0, 0.0, 0.0, 0.0, 0.0, 0.0, 0.0, 0.0, 0.0, 0.0, 0.0, 0.0, 0.0, 0.0, 0.0, 0.0, 0.0, 0.0, 0.0, 0.0, 0.0, 0.0, 0.0, 0.0, 0.0, 0.0, 0.0, 0.0, 0.0, 0.0, 0.0, 0.0, 0.0, 0.0, 0.0, 0.0, 0.0, 0.0, 0.0, 0.0, 0.0, 0.0, 0.0, 0.0, 0.0, 0.0, 0.0, 0.0, 0.0, 0.0, 0.0, 0.0, 0.0, 0.0, 0.0, 0.0, 0.0, 0.0, 0.0, 0.0, 0.0, 0.0, 0.0, 0.0, 0.0, 0.0, 0.0, 0.0, 0.0, 0.0, 0.0, 0.0, 0.0, 0.0, 0.0, 0.0, 0.0, 0.0, 0.0, 0.0, 0.0, 0.0, 0.0, 0.0, 0.0, 0.0, 0.0, 0.0, 0.0, 0.0, 0.0, 0.0, 0.0, 0.0, 0.0, 0.0, 0.0, 0.0, 0.0, 0.0, 0.0, 0.0, 0.0, 0.0, 0.0, 0.0, 0.0, 0.0, 0.0, 0.0, 0.0, 0.0, 0.0, 0.0, 0.0, 0.0, 0.0, 0.0, 0.0, 0.0, 0.0, 0.0, 0.0, 0.0, 0.0, 0.0, 0.0, 0.0, 0.0, 0.0, 0.0, 0.0, 0.0, 0.0, 0.0, 0.0, 0.0, 0.0, 0.0, 0.0, 0.0, 0.0, 0.0, 0.0, 0.0, 0.0, 0.0, 0.0, 0.0, 0.0, 0.0, 0.0, 0.0, 0.0, 0.0, 0.0, 0.0, 0.0, 0.0, 0.0, 0.0, 0.0, 0.0, 0.0, 0.0, 0.0, 0.0, 0.0, 0.0, 0.0, 0.0, 0.0, 0.0, 0.0, 0.0, 0.0, 0.0, 0.0, 0.0, 0.0, 0.0, 0.0, 0.0, 0.0, 0.0, 0.0, 0.0, 0.0, 0.0, 0.0, 0.0, 0.0, 0.0, 0.0, 0.0, 0.0, 0.0, 0.0, 0.0, 0.0, 0.0, 0.0, 0.0, 0.0, 0.0, 0.0, 0.0, 0.0, 0.0, 0.0, 0.0, 0.0, 0.0, 0.0, 0.0, 0.0, 0.0, 0.0, 0.0, 0.0, 0.0, 0.0, 0.0, 0.0, 0.0, 0.0, 0.0, 0.0, 0.0, 0.0, 0.0, 0.0, 0.0, 0.0, 0.0, 0.0, 0.0, 0.0, 0.0, 0.0, 0.0, 0.0, 0.0, 0.0, 0.0, 0.0, 0.0, 0.0, 0.0, 0.0, 0.0, 0.0, 0.0, 0.0, 0.0, 0.0, 0.0, 0.0, 0.0, 0.0, 0.0, 0.0, 0.0, 0.0, 0.0, 0.0, 0.0, 0.0, 0.0, 0.0, 0.0, 0.0, 0.0, 0.0, 0.0, 0.0, 0.0, 0.0, 0.0, 0.0, 0.0, 0.0, 0.0, 0.0, 0.0, 0.0, 0.0, 0.0, 0.0, 0.0, 0.0, 0.0, 0.0, 0.0, 0.0, 0.0, 0.0, 0.0, 0.0, 0.0, 0.0, 0.0, 0.0, 0.0, 0.0, 0.0, 0.0, 0.0, 0.0, 0.0, 0.0, 0.0, 0.0, 0.0, 0.0, 0.0, 0.0, 0.0, 0.0, 0.0, 0.0, 0.0, 0.0, 0.0, 0.0, 0.0, 0.0, 0.0, 0.0, 0.0, 0.0, 0.0, 0.0, 0.0, 0.0, 0.0, 0.0, 0.0, 0.0, 0.0, 0.0, 0.0, 0.0, 0.0, 0.0, 0.0, 0.0, 0.0, 0.0, 0.0, 0.0, 0.0, 0.0, 0.0, 0.0, 0.0, 0.0, 0.0, 0.0, 0.0, 0.0, 0.0, 0.0, 0.0, 0.0, 0.0, 0.0, 0.0, 0.0, 0.0, 0.0, 0.0, 0.0, 0.0, 0.0, 0.0, 0.0, 0.0, 0.0, 0.0, 0.0, 0.0, 0.0, 0.0, 0.0, 0.0, 0.0, 0.0, 0.0, 0.0, 0.0, 0.0, 0.0, 0.0, 0.0, 0.0, 0.0, 0.0, 0.0, 0.0, 0.0, 0.0, 0.0, 0.0, 0.0, 0.0, 0.0, 0.0, 0.0, 0.0, 0.0, 0.0, 0.0, 0.0, 0.0, 0.0, 0.0, 0.0, 0.0, 0.0, 0.0, 0.0, 0.0, 0.0, 0.0, 0.0, 0.0, 0.0, 0.0, 0.0, 0.0, 0.0, 0.0, 0.0, 0.0, 0.0, 0.0, 0.0, 0.0, 0.0, 0.0, 0.0, 0.0, 0.0, 0.0, 0.0, 0.0, 0.0, 0.0, 0.0, 0.0, 0.0, 0.0, 0.0, 0.0, 0.0, 0.0, 0.0, 0.0, 0.0, 0.0, 0.0, 0.0, 0.0, 0.0, 0.0, 0.0, 0.0, 0.0, 0.0, 0.0, 0.0, 0.0, 0.0, 0.0, 0.0, 0.0, 0.0, 0.0, 0.0, 0.0, 0.0, 0.0, 0.0, 0.0, 0.0, 0.0, 0.0, 0.0, 0.0, 0.0, 0.0, 0.0, 0.0, 0.0, 0.0, 0.0, 0.0, 0.0, 0.0, 0.0, 0.0, 0.0, 0.0, 0.0, 0.0, 0.0, 0.0, 0.0, 0.0, 0.0, 0.0, 0.0, 0.0, 0.0, 0.0, 0.0, 0.0, 0.0, 0.0, 0.0, 0.0, 0.0, 0.0, 0.0, 0.0, 0.0, 0.0, 0.0, 0.0, 0.0, 0.0, 0.0, 0.0, 0.0, 0.0, 0.0, 0.0, 0.0, 0.0, 0.0, 0.0, 0.0, 0.0, 0.0, 0.0, 0.0, 0.0, 0.0, 0.0, 0.0, 0.0, 0.0, 0.0, 0.0, 0.0, 0.0, 0.0, 0.0, 0.0, 0.0, 0.0, 0.0, 0.0, 0.0, 0.0, 0.0, 0.0, 0.0, 0.0, 0.0, 0.0, 0.0, 0.0, 0.0, 0.0, 0.0, 0.0, 0.0, 0.0, 0.0, 0.0, 0.0, 0.0, 0.0, 0.0, 0.0, 0.0, 0.0, 0.0, 0.0, 0.0, 0.0, 0.0, 0.0, 0.0, 0.0, 0.0, 0.0, 0.0, 0.0, 0.0, 0.0, 0.0, 0.0, 0.0, 0.0, 0.0, 0.0, 0.0, 0.0, 0.0, 0.0, 0.0, 0.0, 0.0, 0.0, 0.0, 0.0, 0.0, 0.0, 0.0, 0.0, 0.0, 0.0, 0.0, 0.0, 0.0, 0.0, 0.0, 0.0, 0.0, 0.0, 0.0, 0.0, 0.0, 0.0, 0.0, 0.0, 0.0, 0.0, 0.0, 0.0, 0.0, 0.0, 0.0, 0.0, 0.0, 0.0, 0.0, 0.0, 0.0, 0.0, 0.0, 0.0, 0.0, 0.0, 0.0, 0.0, 0.0])
me_plane.materials.append(mat_blackplastic)
me_plane.materials.append(mat_tinnedleads)
me_plane.use_remesh_fix_poles = True
me_plane.use_remesh_preserve_attributes = False
me_plane.use_mirror_vertex_groups = False
me_plane.update()

# ---- objects
ob_tsw_108_12_t_s_ra = bpy.data.objects.new('TSW-108-12-T-S-RA', me_plane)

# ---- transforms, parenting, visibility, modifiers, constraints
ob_tsw_108_12_t_s_ra.location = (0.0, 0.0, 0.0)
ob_tsw_108_12_t_s_ra.scale = (2.54, 2.54, 2.54)
ob_tsw_108_12_t_s_ra.lineart.crease_threshold = 0.0

# ---- collection membership
col_tsw_108_12_t_s_ra.objects.link(ob_tsw_108_12_t_s_ra)

# ---- scene / render settings (as saved in the file)
scene.frame_start = 1; scene.frame_end = 250; scene.frame_set(1)
scene.render.engine = 'CYCLES'
scene.cycles.use_denoising = False
scene.cycles.samples = 128
scene.cycles.sampling_pattern = 'TABULATED_SOBOL'
scene.cycles.use_adaptive_sampling = False
scene.cycles.use_light_tree = False
scene.view_settings.view_transform = 'Filmic'
scene.unit_settings.scale_length = 0.001
bpy.context.view_layer.update()

# ---- added for rendering (the .blend has no active camera and no usable light): camera, sun
cam_auto = bpy.data.cameras.new('AutoCamera')
cam_auto.lens = 50.0
cam_auto.sensor_width = 36.0
cam_auto.clip_end = 1000.0
ob_auto_camera = bpy.data.objects.new('AutoCamera', cam_auto)
scene.collection.objects.link(ob_auto_camera)
ob_auto_camera.location = (31.0076, -37.2091, 36.2871)
ob_auto_camera.rotation_euler = (1.09748, -7.21219e-08, 0.694738)
scene.camera = ob_auto_camera
light_auto_sun = bpy.data.lights.new('AutoSun', 'SUN')
light_auto_sun.energy = 3.0
light_auto_sun.angle = 0.0523599
ob_auto_sun = bpy.data.objects.new('AutoSun', light_auto_sun)
scene.collection.objects.link(ob_auto_sun)
ob_auto_sun.rotation_euler = (0.872665, 0.174533, 0.523599)
bpy.context.view_layer.update()
